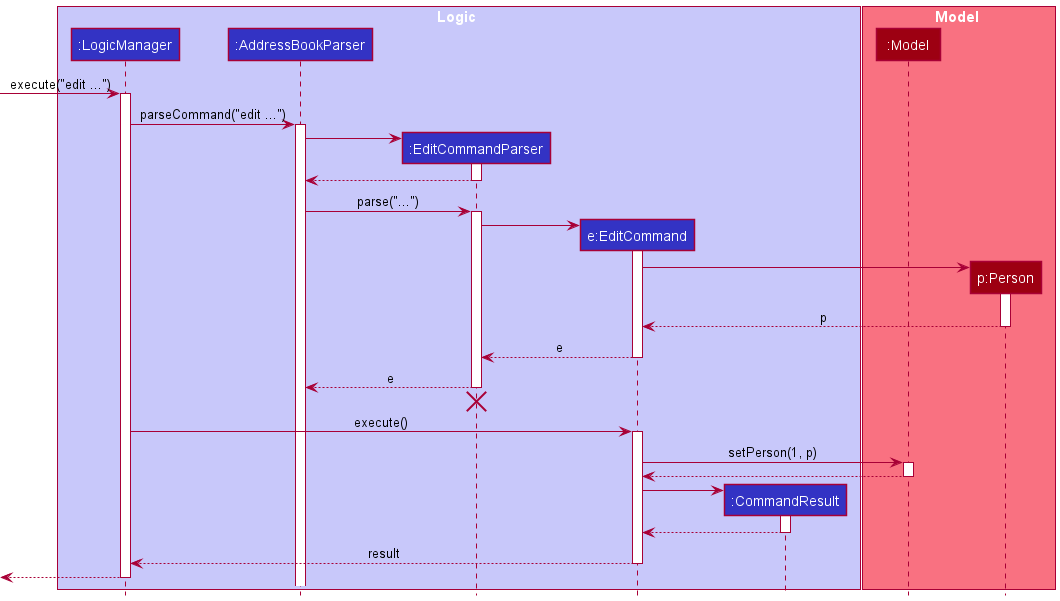

The diagram above was rendered by PlantUML. Its source (embedded in the PNG):
@startuml
!include style.puml

box Logic LOGIC_COLOR_T1
participant ":LogicManager" as LogicManager LOGIC_COLOR
participant ":AddressBookParser" as AddressBookParser LOGIC_COLOR
participant ":EditCommandParser" as EditCommandParser LOGIC_COLOR
participant "e:EditCommand" as EditCommand LOGIC_COLOR
participant ":CommandResult" as CommandResult LOGIC_COLOR
end box

box Model MODEL_COLOR_T1
participant ":Model" as Model MODEL_COLOR
participant "p:Person" as Person MODEL_COLOR
end box

-> LogicManager : execute("edit ...")
activate LogicManager

LogicManager -> AddressBookParser : parseCommand("edit ...")
activate AddressBookParser

create EditCommandParser
AddressBookParser -> EditCommandParser
activate EditCommandParser
return

AddressBookParser -> EditCommandParser : parse("...")
activate EditCommandParser

create EditCommand
EditCommandParser -> EditCommand
activate EditCommand

create Person
EditCommand -> Person
activate Person

return p

return e

EditCommandParser --> AddressBookParser : e
deactivate EditCommandParser
'Hidden arrow to position the destroy marker below the end of the activation bar.
EditCommandParser -[hidden]-> AddressBookParser
destroy EditCommandParser


LogicManager -> EditCommand : execute()
activate EditCommand

EditCommand -> Model : setPerson(1, p)
activate Model
return

create CommandResult
EditCommand -> CommandResult
activate CommandResult
return

return result

[<--LogicManager
deactivate LogicManager
@enduml